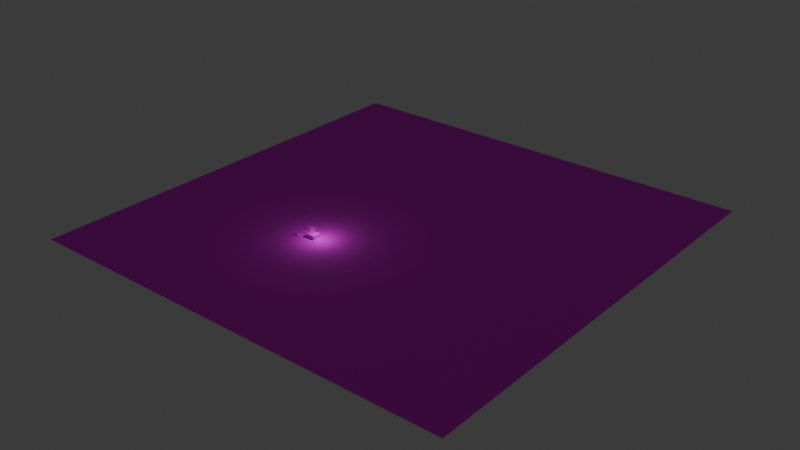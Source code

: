 # Source: Untitled.blend  (saved by Blender 5.0.118; exported with 4.5.12 LTS)
import bpy
from mathutils import Matrix  # noqa: F401  (used for matrix-valued properties, if any)

bpy.ops.wm.read_factory_settings(use_empty=True)
scene = bpy.context.scene
scene.name = 'Scene'

# ---- collections
col_collection = bpy.data.collections.new('Collection'); scene.collection.children.link(col_collection)

# ---- images (referenced by path relative to the original .blend; pixels are not part of the script)
import os
ASSET_DIR = os.environ.get("B2B_ASSET_DIR", "")  # directory of the original .blend (textures are referenced by path, not embedded)
HERE = os.path.dirname(os.path.abspath(__file__))  # packed textures are extracted next to this script under _unpacked/

def load_image(name, relpath, width, height, colorspace="sRGB"):
    """Load a texture the original file referenced (path relative to the .blend, or extracted next to this script)."""
    p = next((c for c in (os.path.join(HERE, relpath), os.path.join(ASSET_DIR, relpath)) if relpath and os.path.exists(c)), "")
    if p:
        img = bpy.data.images.load(p, check_existing=True)
        img.name = name
    else:  # same state as the original file: an image datablock whose file is absent (Cycles renders it pink)
        img = bpy.data.images.new(name, width, height)
        img.source = "FILE"
        img.filepath = "//" + (relpath or name)
    img.colorspace_settings.name = colorspace
    return img
img_photoreal_grass_04_512x512_png = load_image('Photoreal_Grass_04-512x512.png', 'pack/Grass/Photoreal_Grass_04-512x512.png', 1024, 1024, 'sRGB')
img_untitled_str_stonebrk2_png = load_image('Untitled_str_stonebrk2.png', 'Untitled_str_stonebrk2.png', 1024, 1024, 'sRGB')
img_untitled_str_stonebrk6_png = load_image('Untitled_str_stonebrk6.png', 'Untitled_str_stonebrk6.png', 1024, 1024, 'sRGB')
img_untitled_str_stonewall3_png = load_image('Untitled_str_stonewall3.png', 'Untitled_str_stonewall3.png', 1024, 1024, 'sRGB')
img_untitled_str_metalgrbl6_png = load_image('Untitled_str_metalgrbl6.png', 'Untitled_str_metalgrbl6.png', 1024, 1024, 'sRGB')

# ---- materials (node trees are filled in below, after node groups)
mat_img_photoreal_grass_04_512x512_png = bpy.data.materials.new('IMG_Photoreal_Grass_04-512x512.png')
mat_img_photoreal_grass_04_512x512_png.use_backface_culling = True
mat_img_untitled_str_stonebrk2_png = bpy.data.materials.new('IMG_Untitled_str_stonebrk2.png')
mat_img_untitled_str_stonebrk2_png.use_backface_culling = True
mat_img_untitled_str_stonebrk6_png = bpy.data.materials.new('IMG_Untitled_str_stonebrk6.png')
mat_img_untitled_str_stonebrk6_png.use_backface_culling = True
mat_img_untitled_str_stonewall3_png = bpy.data.materials.new('IMG_Untitled_str_stonewall3.png')
mat_img_untitled_str_stonewall3_png.use_backface_culling = True
mat_img_untitled_str_metalgrbl6_png = bpy.data.materials.new('IMG_Untitled_str_metalgrbl6.png')
mat_img_untitled_str_metalgrbl6_png.use_backface_culling = True

# ---- material node trees
mat_img_photoreal_grass_04_512x512_png.use_nodes = True; mat_img_photoreal_grass_04_512x512_png.node_tree.nodes.clear()
_N = mat_img_photoreal_grass_04_512x512_png.node_tree.nodes; _L = mat_img_photoreal_grass_04_512x512_png.node_tree.links
n0 = _N.new('ShaderNodeOutputMaterial'); n0.name = 'Material Output'; n0.location = (0, 0)
n1 = _N.new('ShaderNodeBsdfPrincipled'); n1.name = 'Principled BSDF'; n1.location = (-200, 0)
n1.inputs[2].default_value = 1.0
n2 = _N.new('ShaderNodeTexImage'); n2.name = 'Image Texture'; n2.location = (-400, 0)
n2.image = img_photoreal_grass_04_512x512_png
n2.interpolation = 'Closest'
_L.new(n2.outputs[0], n1.inputs[0])
_L.new(n1.outputs[0], n0.inputs[0])
n0.is_active_output = True
mat_img_untitled_str_stonebrk2_png.use_nodes = True; mat_img_untitled_str_stonebrk2_png.node_tree.nodes.clear()
_N = mat_img_untitled_str_stonebrk2_png.node_tree.nodes; _L = mat_img_untitled_str_stonebrk2_png.node_tree.links
n0 = _N.new('ShaderNodeOutputMaterial'); n0.name = 'Material Output'; n0.location = (0, 0)
n1 = _N.new('ShaderNodeBsdfPrincipled'); n1.name = 'Principled BSDF'; n1.location = (-200, 0)
n1.inputs[2].default_value = 1.0
n2 = _N.new('ShaderNodeTexImage'); n2.name = 'Image Texture'; n2.location = (-400, 0)
n2.image = img_untitled_str_stonebrk2_png
n2.interpolation = 'Closest'
_L.new(n2.outputs[0], n1.inputs[0])
_L.new(n1.outputs[0], n0.inputs[0])
n0.is_active_output = True
mat_img_untitled_str_stonebrk6_png.use_nodes = True; mat_img_untitled_str_stonebrk6_png.node_tree.nodes.clear()
_N = mat_img_untitled_str_stonebrk6_png.node_tree.nodes; _L = mat_img_untitled_str_stonebrk6_png.node_tree.links
n0 = _N.new('ShaderNodeOutputMaterial'); n0.name = 'Material Output'; n0.location = (0, 0)
n1 = _N.new('ShaderNodeBsdfPrincipled'); n1.name = 'Principled BSDF'; n1.location = (-200, 0)
n1.inputs[2].default_value = 1.0
n2 = _N.new('ShaderNodeTexImage'); n2.name = 'Image Texture'; n2.location = (-400, 0)
n2.image = img_untitled_str_stonebrk6_png
n2.interpolation = 'Closest'
_L.new(n2.outputs[0], n1.inputs[0])
_L.new(n1.outputs[0], n0.inputs[0])
n0.is_active_output = True
mat_img_untitled_str_stonewall3_png.use_nodes = True; mat_img_untitled_str_stonewall3_png.node_tree.nodes.clear()
_N = mat_img_untitled_str_stonewall3_png.node_tree.nodes; _L = mat_img_untitled_str_stonewall3_png.node_tree.links
n0 = _N.new('ShaderNodeOutputMaterial'); n0.name = 'Material Output'; n0.location = (139, 0)
n1 = _N.new('ShaderNodeBsdfPrincipled'); n1.name = 'Principled BSDF'; n1.location = (-200, 0)
n1.inputs[2].default_value = 1.0
n2 = _N.new('ShaderNodeTexImage'); n2.name = 'Image Texture'; n2.location = (-527, -4)
n2.image = img_untitled_str_stonewall3_png
n2.interpolation = 'Closest'
_L.new(n2.outputs[0], n1.inputs[0])
_L.new(n1.outputs[0], n0.inputs[0])
n0.is_active_output = True
mat_img_untitled_str_metalgrbl6_png.use_nodes = True; mat_img_untitled_str_metalgrbl6_png.node_tree.nodes.clear()
_N = mat_img_untitled_str_metalgrbl6_png.node_tree.nodes; _L = mat_img_untitled_str_metalgrbl6_png.node_tree.links
n0 = _N.new('ShaderNodeOutputMaterial'); n0.name = 'Material Output'; n0.location = (0, 0)
n1 = _N.new('ShaderNodeBsdfPrincipled'); n1.name = 'Principled BSDF'; n1.location = (-200, 0)
n1.inputs[2].default_value = 1.0
n2 = _N.new('ShaderNodeTexImage'); n2.name = 'Image Texture'; n2.location = (-400, 0)
n2.image = img_untitled_str_metalgrbl6_png
n2.interpolation = 'Closest'
_L.new(n2.outputs[0], n1.inputs[0])
_L.new(n1.outputs[0], n0.inputs[0])
n0.is_active_output = True

# ---- world
world_world = bpy.data.worlds.new('World'); scene.world = world_world
world_world.use_nodes = True; world_world.node_tree.nodes.clear()
_N = world_world.node_tree.nodes; _L = world_world.node_tree.links
n0 = _N.new('ShaderNodeOutputWorld'); n0.name = 'World Output'; n0.location = (200, 100)
n1 = _N.new('ShaderNodeBackground'); n1.name = 'Background'; n1.location = (-200, 100)
n1.inputs[0].default_value = (0.05088, 0.05088, 0.05088, 1.0)
_L.new(n1.outputs[0], n0.inputs[0])
n0.is_active_output = True
world_world.color = (0.05088, 0.05088, 0.05088)
world_world.sun_shadow_jitter_overblur = 0.0

# ---- lights
light_light = bpy.data.lights.new('Light', 'POINT')
light_light.energy = 1000.0
light_light.shadow_soft_size = 0.1

# ---- meshes
me_plane = bpy.data.meshes.new('Plane')
me_plane.from_pydata([(-4.0, -3.5, 0.0), (6.5, -3.5, 0.0), (-4.0, 7.0, 0.0), (6.5, 7.0, 0.0)], [], [(0, 1, 3, 2)])
_uv = me_plane.uv_layers.new(name='UVMap')
_uv.uv.foreach_set('vector', [0.25, 0.5, 525.2, 0.5, 525.2, 525.5, 0.25, 525.5])
me_plane.materials.append(mat_img_photoreal_grass_04_512x512_png)
me_plane.update()
me_cube_001 = bpy.data.meshes.new('Cube.001')
me_cube_001.from_pydata([(-0.25, -0.25, -0.5), (-0.25, -0.25, 0.5), (-0.25, 2.0, -0.5), (-0.25, 2.0, 0.5), (0.0, -0.25, -0.5), (0.0, -0.25, 0.5), (0.0, 2.0, -0.5), (0.0, 2.0, 0.5), (-0.25, 2.25, 0.5), (-0.25, 2.25, -0.5), (0.0, 2.25, -0.5), (0.0, 2.25, 0.5), (2.5, 2.0, 0.5), (2.5, 2.0, -0.5), (2.5, 2.25, 0.5), (2.5, 2.25, -0.5), (2.75, 2.0, 0.5), (2.75, 2.0, -0.5), (2.75, 2.25, 0.5), (2.75, 2.25, -0.5), (2.5, -0.25, 0.5), (2.5, -0.25, -0.5), (2.75, -0.25, 0.5), (2.75, -0.25, -0.5), (2.5, -0.5, 0.5), (2.5, -0.5, -0.5), (2.75, -0.5, 0.5), (2.75, -0.5, -0.5), (1.5, -0.25, 0.5), (1.5, -0.25, -0.5), (1.5, -0.5, 0.5), (1.5, -0.5, -0.5), (-0.25, -0.5, -0.5), (-0.25, -0.5, 0.5), (0.0, -0.5, 0.5), (0.0, -0.5, -0.5), (1.0, -0.25, 0.5), (1.0, -0.25, -0.5), (1.0, -0.5, 0.5), (1.0, -0.5, -0.5)], [], [(0, 1, 3, 2), (3, 7, 11, 8), (6, 7, 5, 4), (1, 0, 32, 33), (2, 6, 4, 0), (7, 3, 1, 5), (9, 8, 11, 10), (2, 3, 8, 9), (11, 7, 12, 14), (6, 2, 9, 10), (13, 15, 19, 17), (6, 10, 15, 13), (7, 6, 13, 12), (10, 11, 14, 15), (16, 17, 19, 18), (15, 14, 18, 19), (14, 12, 16, 18), (17, 16, 22, 23), (21, 23, 27, 25), (16, 12, 20, 22), (13, 17, 23, 21), (12, 13, 21, 20), (24, 25, 27, 26), (21, 25, 31, 29), (22, 20, 24, 26), (23, 22, 26, 27), (28, 29, 31, 30), (20, 21, 29, 28), (24, 20, 28, 30), (25, 24, 30, 31), (35, 34, 33, 32), (0, 4, 35, 32), (5, 1, 33, 34), (5, 34, 38, 36), (37, 36, 38, 39), (34, 35, 39, 38), (35, 4, 37, 39), (4, 5, 36, 37)])
me_cube_001.polygons.foreach_set('material_index', [0, 0, 0, 0, 0, 0, 0, 0, 0, 0, 0, 0, 0, 0, 0, 0, 0, 1, 0, 0, 0, 0, 0, 0, 0, 0, 0, 0, 0, 0, 0, 0, 0, 0, 0, 0, 0, 0])
_uv = me_cube_001.uv_layers.new(name='UVMap')
_uv.uv.foreach_set('vector', [1.11e-16, 0.25, 1.735e-16, 1.27, -2.296, 1.27, -2.296, 0.25, 0.0, 0.0, 1.562e-17, 0.2551, -0.2551, 0.2551, -0.2551, 1.562e-17, 0.0, 0.5, 6.248e-17, 1.52, -2.296, 1.52, -2.296, 0.5, 0.0, 0.25, 6.248e-17, 1.27, -0.2551, 1.27, -0.2551, 0.25, 0.0, 0.0, 1.562e-17, 0.2551, -2.296, 0.2551, -2.296, 1.406e-16, 0.0, 0.0, 1.562e-17, 0.2551, -2.296, 0.2551, -2.296, 1.406e-16, 0.0, 0.25, 6.248e-17, 1.27, -0.2551, 1.27, -0.2551, 0.25, 6.661e-16, 0.5, 7.286e-16, 1.52, -0.2551, 1.52, -0.2551, 0.5, 0.0, 0.0, 1.562e-17, 0.2551, -2.551, 0.2551, -2.551, 1.562e-16, 0.0, 0.0, 1.562e-17, 0.2551, -0.2551, 0.2551, -0.2551, 1.562e-17, 0.0, 0.0, 1.562e-17, 0.2551, -0.2551, 0.2551, -0.2551, 1.562e-17, 0.0, 0.0, 1.562e-17, 0.2551, -2.551, 0.2551, -2.551, 1.562e-16, 0.0, 0.0, 6.248e-17, 1.02, -2.551, 1.02, -2.551, 1.562e-16, 0.0, 2.22e-16, 6.248e-17, 1.02, -2.551, 1.02, -2.551, 3.782e-16, 0.0, 0.5, 6.248e-17, 1.52, -0.2551, 1.52, -0.2551, 0.5, 0.0, 0.5, 6.248e-17, 1.52, -0.2551, 1.52, -0.2551, 0.5, 0.0, 0.0, 1.562e-17, 0.2551, -0.2551, 0.2551, -0.2551, 1.562e-17, 0.75, 0.5, 0.75, -0.5204, 3.046, -0.5204, 3.046, 0.5, 0.0, 0.0, 1.207e-17, 0.2551, -0.1971, 0.2551, -0.9854, 7.81e-17, 0.0, 0.0, 1.562e-17, 0.2551, -2.296, 0.2551, -2.296, 1.406e-16, 0.0, 0.0, 1.562e-17, 0.2551, -2.296, 0.2551, -2.296, 1.406e-16, 3.062e-16, 0.5, 3.686e-16, 1.52, -2.296, 1.52, -2.296, 0.5, 0.9082, 0.5408, 0.9082, 1.561, -26.86, 1.561, -26.86, 0.5408, 0.0, 0.0, -32.67, 52.3, -33.69, -1019.0, -1.02, -1072.0, 0.0, 0.0, 6.106e-16, 0.2551, -49.86, 0.2551, -9.972, 1.562e-17, 0.0, 0.75, 6.248e-17, 1.77, -0.2551, 1.77, -0.2551, 0.75, 3.062e-17, 0.25, 2.031e-15, 1.27, -40.84, 1.27, -40.84, 0.25, 0.0, 0.5, 6.248e-17, 1.52, -1.02, 1.52, -1.02, 0.5, 0.1074, 0.5453, 32.78, 52.84, 31.76, 1124.0, -0.913, 1072.0, 0.9796, 0.4592, 0.9796, 1.48, -0.04082, 1.48, -0.04082, 0.4592, 0.0, 0.0, 6.248e-17, 1.02, -0.2551, 1.02, -0.2551, 1.562e-17, 0.0, 0.0, 1.562e-17, 0.2551, -0.2551, 0.2551, -0.2551, 1.562e-17, 0.0, 0.0, 1.562e-17, 0.2551, -0.2551, 0.2551, -0.2551, 1.562e-17, 0.0, 0.0, 1.562e-17, 0.2551, -1.02, 0.2551, -1.02, 6.248e-17, 0.0, 0.75, 6.248e-17, 1.77, -0.2551, 1.77, -0.2551, 0.75, 0.0, 0.0, 6.248e-17, 1.02, -1.02, 1.02, -1.02, 6.248e-17, 0.0, 0.0, 1.562e-17, 0.2551, -1.02, 0.2551, -1.02, 6.248e-17, 0.0, 1.225e-16, 6.248e-17, 1.02, -1.02, 1.02, -1.02, 1.849e-16])
me_cube_001.materials.append(mat_img_untitled_str_stonebrk2_png)
me_cube_001.materials.append(mat_img_untitled_str_stonebrk6_png)
me_cube_001.update()
me_cube_002 = bpy.data.meshes.new('Cube.002')
me_cube_002.from_pydata([(0.75, -0.25, -0.5), (0.75, -0.25, -0.25), (0.75, 2.25, -0.5), (0.75, 2.25, -0.25), (1.25, -0.25, -0.5), (1.25, -0.25, -0.25), (1.25, 2.25, -0.5), (1.25, 2.25, -0.25), (0.75, -0.5, -0.5), (0.75, -0.5, -0.25), (1.25, -0.5, -0.25), (1.25, -0.5, -0.5), (2.5, -0.25, -0.25), (2.5, -0.25, -0.5), (2.5, -0.5, -0.25), (2.5, -0.5, -0.5), (1.25, 2.25, -0.25), (1.25, 2.25, -0.5), (2.5, 2.25, -0.25), (2.5, 2.25, -0.5), (-0.5, -0.25, -0.5), (-0.5, -0.25, -0.25), (-0.5, -0.5, -0.5), (-0.5, -0.5, -0.25), (0.75, 2.25, -0.5), (0.75, 2.25, -0.25), (-0.5, 2.25, -0.5), (-0.5, 2.25, -0.25), (0.75, -0.25, -0.75), (1.25, -0.25, -0.75), (0.75, -0.5, -0.75), (1.25, -0.5, -0.75)], [], [(0, 1, 3, 2), (2, 3, 7, 6), (6, 7, 5, 4), (5, 1, 9, 10), (2, 6, 4, 0), (7, 3, 1, 5), (11, 10, 9, 8), (4, 5, 16, 17), (9, 1, 21, 23), (4, 11, 31, 29), (13, 12, 14, 15), (11, 4, 13, 15), (5, 10, 14, 12), (10, 11, 15, 14), (17, 16, 18, 19), (12, 13, 19, 18), (13, 4, 17, 19), (5, 12, 18, 16), (21, 20, 22, 23), (0, 20, 26, 24), (8, 9, 23, 22), (0, 8, 22, 20), (25, 24, 26, 27), (21, 1, 25, 27), (20, 21, 27, 26), (1, 0, 24, 25), (28, 29, 31, 30), (11, 8, 30, 31), (0, 4, 29, 28), (8, 0, 28, 30)])
_uv = me_cube_002.uv_layers.new(name='UVMap')
_uv.uv.foreach_set('vector', [0.375, 0.625, 0.6657, 0.625, 0.6657, 3.532, 0.375, 3.532, 0.375, 0.5625, 0.6657, 0.5625, 0.6657, 1.144, 0.375, 1.144, 0.375, 0.0, 0.6657, 0.0, 0.6657, 2.907, 0.375, 2.907, 0.0625, 0.6875, 0.0625, 0.1061, 0.3532, 0.1061, 0.3532, 0.6875, 0.4375, 0.0625, 1.019, 0.0625, 1.019, 2.969, 0.4375, 2.969, 0.4375, 0.6875, 0.4375, 0.1061, 3.344, 0.1061, 3.344, 0.6875, 0.375, 0.625, 0.6657, 0.625, 0.6657, 1.206, 0.375, 1.206, 0.375, 0.625, 0.6657, 0.625, 0.6657, 3.532, 0.375, 3.532, 0.125, 0.5625, -0.1657, 0.5625, -0.1657, -0.891, 0.125, -0.891, 0.5625, 0.6875, 0.5625, 0.9782, 0.2718, 0.9782, 0.2718, 0.6875, 0.375, 0.625, 0.6657, 0.625, 0.6657, 0.9157, 0.375, 0.9157, 0.5625, 0.75, 0.5625, 0.4593, 2.016, 0.4593, 2.016, 0.75, 0.0625, 0.6875, 0.3532, 0.6875, 0.3532, 2.141, 0.0625, 2.141, 0.4375, 0.625, 0.1468, 0.625, 0.1468, -0.8285, 0.4375, -0.8285, 0.375, 0.625, 0.6657, 0.625, 0.6657, 2.078, 0.375, 2.078, 0.4375, 0.625, 0.1468, 0.625, 0.1468, -2.282, 0.4375, -2.282, 0.875, 0.6875, -0.5785, 0.6875, -0.5785, -2.219, 0.875, -2.219, 0.0625, 0.6875, 0.0625, 2.141, -2.844, 2.141, -2.844, 0.6875, 0.4375, 0.625, 0.1468, 0.625, 0.1468, 0.3343, 0.4375, 0.3343, 0.4375, 0.6875, -1.016, 0.6875, -1.016, -2.219, 0.4375, -2.219, 0.375, 0.75, 0.6657, 0.75, 0.6657, 2.203, 0.375, 2.203, 0.4375, 0.6875, 0.4375, 0.9782, -1.016, 0.9782, -1.016, 0.6875, 0.4375, 0.625, 0.1468, 0.625, 0.1468, -0.8285, 0.4375, -0.8285, 0.0625, 0.25, 0.0625, 1.703, -2.844, 1.703, -2.844, 0.25, 0.375, 0.625, 0.6657, 0.625, 0.6657, 3.532, 0.375, 3.532, 0.4375, 0.625, 0.1468, 0.625, 0.1468, -2.282, 0.4375, -2.282, 0.4375, 0.75, 1.019, 0.75, 1.019, 1.041, 0.4375, 1.041, 0.3125, 0.6875, 0.8939, 0.6875, 0.8939, 0.9782, 0.3125, 0.9782, 0.4375, 0.6875, 1.019, 0.6875, 1.019, 0.9782, 0.4375, 0.9782, 0.4375, 0.75, 0.4375, 0.4593, 0.7282, 0.4593, 0.7282, 0.75])
me_cube_002.materials.append(mat_img_untitled_str_stonewall3_png)
me_cube_002.update()
me_cube = bpy.data.meshes.new('Cube')
me_cube.from_pydata([(-1.0, -1.0, -1.0), (-1.0, -1.0, 0.0), (-1.0, 1.0, -1.0), (-1.0, 1.0, 0.0), (1.0, -1.0, -1.0), (1.0, -1.0, 0.0), (1.0, 1.0, -1.0), (1.0, 1.0, 0.0), (-0.375, 1.0, -0.375), (0.0, 1.0, -0.375), (0.0, 1.0, -0.75), (-0.375, 1.0, -0.75), (-0.375, -1.0, -0.375), (0.0, -1.0, -0.375), (0.0, -1.0, -0.75), (-0.375, -1.0, -0.75), (0.25, 1.0, -0.375), (0.625, 1.0, -0.25), (0.25, -1.0, -0.375), (0.625, -1.0, -0.25), (0.25, -1.0, -0.25), (0.25, 1.0, -0.75), (0.625, 1.0, -0.75), (0.25, -1.0, -0.75), (0.625, -1.0, -0.75), (0.25, 1.0, -0.25)], [], [(0, 1, 3, 2), (2, 3, 8, 11), (6, 7, 5, 4), (13, 14, 23, 18), (2, 6, 4, 0), (7, 3, 1, 5), (9, 8, 16), (7, 6, 22, 17), (6, 2, 11, 10), (5, 1, 20, 19), (1, 0, 15, 12), (0, 4, 14, 15), (9, 10, 14, 13), (11, 8, 12, 15), (8, 9, 13, 12), (1, 12, 18, 20), (12, 13, 18), (13, 18, 20), (6, 10, 21, 22), (10, 9, 16, 21), (14, 4, 24, 23), (4, 5, 19, 24), (8, 3, 25, 16), (3, 7, 17, 25), (17, 22, 24, 19), (23, 21, 16, 25, 20, 18), (19, 20, 25, 17)])
_uv = me_cube.uv_layers.new(name='UVMap')
_uv.uv.foreach_set('vector', [0.375, 0.0, 2.375, 0.0, 2.375, 4.0, 0.375, 4.0, 0.375, 0.25, 2.375, 0.25, 1.625, 1.5, 0.875, 1.5, 0.375, 0.5, 2.375, 0.5, 2.375, 4.5, 0.375, 4.5, 0.69, 0.245, -0.06, 0.245, -0.06, -0.255, 0.69, -0.255, 0.125, 0.5, 4.125, 0.5, 4.125, 4.5, 0.125, 4.5, 0.625, 0.5, 4.625, 0.5, 4.625, 4.5, 0.625, 4.5, 0.6275, 0.755, 0.6275, 0.005, 0.6275, 1.255, 0.875, 0.25, -1.125, 0.25, -0.625, -0.5, 0.375, -0.5, 0.375, 0.25, 0.375, -3.75, 0.875, -2.5, 0.875, -1.75, 0.875, 0.75, 0.875, 4.75, 0.375, 2.25, 0.375, 1.5, 0.875, 0.75, -1.125, 0.75, -0.625, -0.5, 0.125, -0.5, 0.375, 0.75, 0.375, -3.25, 0.875, -1.25, 0.875, -0.5, 0.6875, 0.75, -0.0625, 0.75, -0.0625, -3.25, 0.6875, -3.25, 0.5, 0.625, 1.25, 0.625, 1.25, 4.625, 0.5, 4.625, 0.625, 0.5625, 0.625, 1.312, -3.375, 1.312, -3.375, 0.5625, 0.875, 0.75, 0.125, -0.5, 0.125, -1.75, 0.375, -1.75, 0.625, 0.4375, 0.625, -0.3125, 0.625, -0.8125, 0.6875, 0.25, 0.6875, -0.25, 0.9375, -0.25, 0.375, 0.25, 0.875, -1.75, 0.875, -1.25, 0.875, -0.5, 0.5, 0.75, 1.25, 0.75, 1.25, 1.25, 0.5, 1.25, 0.5025, 0.245, -0.007494, -1.752, 0.4962, -1.005, 0.5, -0.255, 0.375, 0.75, 2.375, 0.75, 1.875, 1.5, 0.875, 1.5, 0.6894, 0.5667, 1.439, -0.6833, 0.9394, 1.817, 0.6894, 1.817, 0.875, 0.25, 0.875, 4.25, 0.375, 3.5, 0.375, 2.75, 0.75, 0.0, -0.25, 1.225e-16, -0.25, -4.0, 0.75, -4.0, 0.5, 0.875, 0.5, -3.125, 1.25, -3.125, 1.5, -3.125, 1.5, 0.875, 1.25, 0.875, 0.75, 0.9375, 0.75, 1.688, -3.25, 1.688, -3.25, 0.9375])
me_cube.materials.append(mat_img_untitled_str_metalgrbl6_png)
me_cube.update()
me_cube_003 = bpy.data.meshes.new('Cube.003')
me_cube_003.from_pydata([(-1.0, 0.25, -1.0), (-1.0, 0.25, 0.375), (-1.0, 1.0, -1.0), (-1.0, 1.0, 0.375), (0.25, 0.25, -1.0), (0.25, 0.25, 0.375), (0.25, 1.0, -1.0), (0.25, 1.0, 0.375), (-1.0, 0.0, -1.0), (-1.0, 0.0, 0.375), (0.25, 0.0, 0.375), (0.25, 0.0, -1.0), (0.25, 0.25, 0.5), (-1.0, 0.25, 0.5), (0.25, 0.0, 0.5), (-1.0, 0.0, 0.5), (-1.0, -0.25, -1.0), (-1.0, -0.25, 0.375), (0.25, -0.25, 0.375), (0.25, -0.25, -1.0), (0.25, 0.0, 0.625), (-1.0, 0.0, 0.625), (0.25, -0.25, 0.625), (-1.0, -0.25, 0.625), (-1.0, -0.5, -1.0), (-1.0, -0.5, 0.375), (0.25, -0.5, 0.375), (0.25, -0.5, -1.0), (0.25, -0.25, 0.75), (-1.0, -0.25, 0.75), (0.25, -0.5, 0.75), (-1.0, -0.5, 0.75)], [], [(0, 1, 3, 2), (2, 3, 7, 6), (6, 7, 5, 4), (1, 0, 8, 9), (2, 6, 4, 0), (7, 3, 1, 5), (8, 11, 19, 16), (0, 4, 11, 8), (10, 5, 12, 14), (4, 5, 10, 11), (12, 13, 15, 14), (1, 9, 15, 13), (9, 10, 14, 15), (5, 1, 13, 12), (16, 19, 27, 24), (9, 8, 16, 17), (9, 17, 23, 21), (11, 10, 18, 19), (20, 21, 23, 22), (10, 9, 21, 20), (18, 10, 20, 22), (17, 18, 22, 23), (27, 26, 25, 24), (17, 16, 24, 25), (25, 26, 30, 31), (19, 18, 26, 27), (28, 29, 31, 30), (17, 25, 31, 29), (18, 17, 29, 28), (26, 18, 28, 30)])
_uv = me_cube_003.uv_layers.new(name='UVMap')
_uv.uv.foreach_set('vector', [0.375, 0.1562, 2.233, 0.1562, 2.233, 1.17, 0.375, 1.17, 0.375, 0.25, 2.233, 0.25, 2.233, 1.939, 0.375, 1.939, 0.375, 0.5, 2.233, 0.5, 2.233, 1.514, 0.375, 1.514, 0.5469, 0.1562, -1.311, 0.1562, -1.311, -0.1816, 0.5469, -0.1816, 0.125, 0.5, 1.814, 0.5, 1.814, 1.514, 0.125, 1.514, 0.7188, 0.5, 2.408, 0.5, 2.408, 1.514, 0.7188, 1.514, 0.1406, 0.6562, 1.83, 0.6562, 1.83, 0.9941, 0.1406, 0.9941, 0.1406, 0.625, 1.83, 0.625, 1.83, 0.9628, 0.1406, 0.9628, 0.5469, 0.625, 0.5469, 0.2872, 0.7158, 0.2872, 0.7158, 0.625, 0.375, 0.5938, 2.233, 0.5938, 2.233, 0.9316, 0.375, 0.9316, 0.7188, 0.5938, 2.408, 0.5938, 2.408, 0.9316, 0.7188, 0.9316, 0.5469, 0.1562, 0.5469, -0.1816, 0.7158, -0.1816, 0.7158, 0.1562, 0.5469, 0.75, 0.5469, -0.9392, 0.7158, -0.9392, 0.7158, 0.75, 0.7188, 0.5938, 2.408, 0.5938, 2.408, 0.7627, 0.7188, 0.7627, 0.1406, 0.6875, 1.83, 0.6875, 1.83, 1.025, 0.1406, 1.025, 0.5469, 0.125, -1.311, 0.125, -1.311, -0.2128, 0.5469, -0.2128, 0.5469, 0.125, 0.5469, -0.2128, 0.8847, -0.2128, 0.8847, 0.125, 0.375, 0.625, 2.233, 0.625, 2.233, 0.9628, 0.375, 0.9628, 0.5469, 0.5938, 0.5469, 2.283, 0.209, 2.283, 0.209, 0.5938, 0.5469, 0.5938, 0.5469, 2.283, 0.209, 2.283, 0.209, 0.5938, 0.5469, 0.6562, 0.5469, 0.3184, 0.8847, 0.3184, 0.8847, 0.6562, 0.5469, 0.7812, 0.5469, -0.9079, 0.8847, -0.9079, 0.8847, 0.7812, 0.375, 0.6562, 2.233, 0.6562, 2.233, 2.345, 0.375, 2.345, 0.5469, 0.09375, -1.311, 0.09375, -1.311, -0.2441, 0.5469, -0.2441, 0.5469, 0.8125, 0.5469, -0.8767, 1.054, -0.8767, 1.054, 0.8125, 0.375, 0.6562, 2.233, 0.6562, 2.233, 0.9941, 0.375, 0.9941, 0.5469, 0.625, 0.5469, 2.314, 0.209, 2.314, 0.209, 0.625, 0.5469, 0.09375, 0.5469, -0.2441, 1.054, -0.2441, 1.054, 0.09375, 0.5469, 0.625, 0.5469, 2.314, 0.04012, 2.314, 0.04012, 0.625, 0.5469, 0.6875, 0.5469, 0.3497, 1.054, 0.3497, 1.054, 0.6875])
me_cube_003.materials.append(mat_img_untitled_str_metalgrbl6_png)
me_cube_003.update()
me_cube_004 = bpy.data.meshes.new('Cube.004')
me_cube_004.from_pydata([(0.8847, 0.8847, -1.0), (0.8847, 0.8847, 1.377), (0.8847, 1.0, -1.0), (0.8847, 1.0, 1.377), (1.0, 0.8847, -1.0), (1.0, 0.8847, 1.377), (1.0, 1.0, -1.0), (1.0, 1.0, 1.377), (0.8847, 0.8847, 1.486), (0.8847, 1.0, 1.486), (1.0, 1.0, 1.486), (1.0, 0.8847, 1.486), (1.565, 1.0, 1.377), (1.565, 0.8847, 1.377), (1.565, 1.0, 1.486), (1.565, 0.8847, 1.486), (1.565, 1.0, 1.377), (1.565, 0.8847, 1.377), (1.565, 1.0, 1.486), (1.565, 0.8847, 1.486), (1.591, 1.035, 1.344), (1.591, 0.8495, 1.344), (1.591, 1.035, 1.519), (1.591, 0.8495, 1.519), (1.968, 1.035, 1.344), (1.968, 0.8495, 1.344), (1.968, 1.035, 1.519), (1.968, 0.8495, 1.519)], [], [(0, 1, 3, 2), (2, 3, 7, 6), (6, 7, 5, 4), (4, 5, 1, 0), (2, 6, 4, 0), (7, 3, 9, 10), (10, 9, 8, 11), (11, 5, 13, 15), (3, 1, 8, 9), (1, 5, 11, 8), (15, 13, 17, 19), (10, 11, 15, 14), (5, 7, 12, 13), (7, 10, 14, 12), (19, 17, 21, 23), (14, 15, 19, 18), (12, 14, 18, 16), (13, 12, 16, 17), (20, 22, 26, 24), (18, 19, 23, 22), (16, 18, 22, 20), (17, 16, 20, 21), (25, 24, 26, 27), (21, 20, 24, 25), (23, 21, 25, 27), (22, 23, 27, 26)])
_uv = me_cube_004.uv_layers.new(name='UVMap')
_uv.uv.foreach_set('vector', [0.375, 0.2356, 0.6721, 0.2356, 0.6721, 0.25, 0.375, 0.25, 0.375, 0.4856, 0.6721, 0.4856, 0.6721, 0.5, 0.375, 0.5, 0.375, 0.5, 0.6721, 0.5, 0.6721, 0.5144, 0.375, 0.5144, 0.375, 0.75, 0.6721, 0.75, 0.6721, 0.7644, 0.375, 0.7644, 0.3606, 0.5, 0.375, 0.5, 0.375, 0.5144, 0.3606, 0.5144, 0.6721, 0.5, 0.6721, 0.4856, 0.6858, 0.4856, 0.6858, 0.5, 0.6721, 0.5, 0.6721, 0.4856, 0.6865, 0.4856, 0.6865, 0.5, 0.6858, 0.75, 0.6721, 0.75, 0.6721, 0.6793, 0.6858, 0.6793, 0.6721, 0.25, 0.6721, 0.2356, 0.6858, 0.2356, 0.6858, 0.25, 0.6721, 0.7644, 0.6721, 0.75, 0.6858, 0.75, 0.6858, 0.7644, 0.6858, 0.6793, 0.6721, 0.6793, 0.6957, 0.6793, 0.7093, 0.6793, 0.6721, 0.5, 0.6865, 0.5, 0.6865, 0.5707, 0.6721, 0.5707, 0.6721, 0.5144, 0.6721, 0.5, 0.7428, 0.5, 0.7428, 0.5144, 0.6721, 0.5, 0.6858, 0.5, 0.6858, 0.5707, 0.6721, 0.5707, 0.7093, 0.6793, 0.6957, 0.6793, 0.6915, 0.6739, 0.7135, 0.6739, 0.6721, 0.5707, 0.6865, 0.5707, 0.6865, 0.5942, 0.6721, 0.5942, 0.6721, 0.5707, 0.6858, 0.5707, 0.7093, 0.5707, 0.6957, 0.5707, 0.7428, 0.5144, 0.7428, 0.5, 0.7664, 0.5, 0.7664, 0.5144, 0.6915, 0.5761, 0.7135, 0.5761, 0.7135, 0.6232, 0.6915, 0.6232, 0.6721, 0.5942, 0.6865, 0.5942, 0.6909, 0.5995, 0.6677, 0.5995, 0.6957, 0.5707, 0.7093, 0.5707, 0.7135, 0.5761, 0.6915, 0.5761, 0.7664, 0.5144, 0.7664, 0.5, 0.7716, 0.4956, 0.7716, 0.5188, 0.7716, 0.5188, 0.7484, 0.5188, 0.7484, 0.4968, 0.7716, 0.4968, 0.7716, 0.5188, 0.7716, 0.4956, 0.8187, 0.4956, 0.8187, 0.5188, 0.7135, 0.6739, 0.6915, 0.6739, 0.6915, 0.6268, 0.7135, 0.6268, 0.6677, 0.5995, 0.6909, 0.5995, 0.6909, 0.6466, 0.6677, 0.6466])
me_cube_004.materials.append(mat_img_photoreal_grass_04_512x512_png)
me_cube_004.update()

# ---- objects
ob_light_noimp = bpy.data.objects.new('Light-noimp', light_light)
ob_ground_col = bpy.data.objects.new('Ground-col', me_plane)
ob_walls_col = bpy.data.objects.new('Walls-col', me_cube_001)
ob_roof_col = bpy.data.objects.new('Roof-col', me_cube_002)
ob_cube_col = bpy.data.objects.new('Cube-col', me_cube)
ob_stairs_col = bpy.data.objects.new('Stairs-col', me_cube_003)
ob_lamp_col = bpy.data.objects.new('lamp-col', me_cube_004)

# ---- transforms, parenting, visibility, modifiers, constraints
ob_light_noimp.location = (4.076, 1.005, 6.154)
ob_light_noimp.rotation_euler = (0.6503, 0.05522, 1.866)
ob_light_noimp.lock_rotations_4d = False
ob_light_noimp.empty_display_type = 'ARROWS'
ob_light_noimp.color = (0.0, 0.0, 0.0, 0.0)
ob_light_noimp.lineart.crease_threshold = 0.0
ob_ground_col.location = (-1.5, -1.0, 0.25)
ob_ground_col.scale = (13.89, 13.89, 13.89)
ob_walls_col.location = (0.0, 0.0, 0.75)
ob_roof_col.location = (0.25, 0.0, 1.75)
ob_cube_col.location = (-3.0, 4.0, 1.0)
ob_stairs_col.location = (-3.0, -1.0, 0.0)
ob_lamp_col.location = (-4.75, 2.062, 0.5625)
ob_lamp_col.rotation_euler = (0.0, -0.0, -0.5959)
ob_lamp_col.scale = (0.3316, 0.3316, 0.3316)

# ---- collection membership
col_collection.objects.link(ob_light_noimp)
col_collection.objects.link(ob_ground_col)
col_collection.objects.link(ob_walls_col)
col_collection.objects.link(ob_roof_col)
col_collection.objects.link(ob_cube_col)
col_collection.objects.link(ob_stairs_col)
col_collection.objects.link(ob_lamp_col)

# ---- scene / render settings (as saved in the file)
scene.frame_start = 1; scene.frame_end = 250; scene.frame_set(1)
scene.render.engine = 'BLENDER_EEVEE_NEXT'
scene.render.bake_bias = 0.0
scene.render.bake_samples = 0
scene.cycles.sampling_pattern = 'TABULATED_SOBOL'
scene.eevee.use_volume_custom_range = False
bpy.context.view_layer.update()

# ---- added for rendering (the .blend has no active camera): camera
cam_auto = bpy.data.cameras.new('AutoCamera')
cam_auto.lens = 50.0
cam_auto.sensor_width = 36.0
cam_auto.clip_end = 3349.15
ob_auto_camera = bpy.data.objects.new('AutoCamera', cam_auto)
scene.collection.objects.link(ob_auto_camera)
ob_auto_camera.location = (206.697, -205.697, 152.919)
ob_auto_camera.rotation_euler = (1.09748, -7.21219e-08, 0.694738)
scene.camera = ob_auto_camera
bpy.context.view_layer.update()
